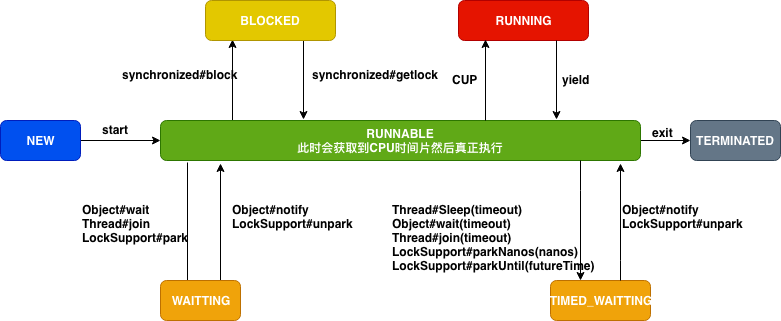

The diagram above was exported from draw.io. Its source (the exported page's mxGraphModel, read from the mxfile embedded in the PNG):
<mxGraphModel dx="758" dy="548" grid="1" gridSize="10" guides="1" tooltips="1" connect="1" arrows="1" fold="1" page="1" pageScale="1" pageWidth="827" pageHeight="1169" math="0" shadow="0">
  <root>
    <mxCell id="ltcZF3u2_EvnNjg1tiwj-0" />
    <mxCell id="ltcZF3u2_EvnNjg1tiwj-1" parent="ltcZF3u2_EvnNjg1tiwj-0" />
    <mxCell id="ltcZF3u2_EvnNjg1tiwj-4" value="" style="edgeStyle=orthogonalEdgeStyle;rounded=0;orthogonalLoop=1;jettySize=auto;html=1;fontStyle=1" parent="ltcZF3u2_EvnNjg1tiwj-1" source="ltcZF3u2_EvnNjg1tiwj-2" target="ltcZF3u2_EvnNjg1tiwj-3" edge="1">
      <mxGeometry relative="1" as="geometry" />
    </mxCell>
    <mxCell id="ltcZF3u2_EvnNjg1tiwj-2" value="NEW" style="rounded=1;whiteSpace=wrap;html=1;fontStyle=1;fillColor=#0050ef;strokeColor=#001DBC;fontColor=#ffffff;" parent="ltcZF3u2_EvnNjg1tiwj-1" vertex="1">
      <mxGeometry x="40" y="160" width="80" height="40" as="geometry" />
    </mxCell>
    <mxCell id="ltcZF3u2_EvnNjg1tiwj-6" value="" style="edgeStyle=orthogonalEdgeStyle;rounded=0;orthogonalLoop=1;jettySize=auto;html=1;fontStyle=1" parent="ltcZF3u2_EvnNjg1tiwj-1" edge="1">
      <mxGeometry relative="1" as="geometry">
        <mxPoint x="227" y="202" as="sourcePoint" />
        <mxPoint x="227" y="339" as="targetPoint" />
      </mxGeometry>
    </mxCell>
    <mxCell id="ltcZF3u2_EvnNjg1tiwj-13" value="" style="edgeStyle=orthogonalEdgeStyle;rounded=0;orthogonalLoop=1;jettySize=auto;html=1;fontStyle=1" parent="ltcZF3u2_EvnNjg1tiwj-1" source="ltcZF3u2_EvnNjg1tiwj-3" target="ltcZF3u2_EvnNjg1tiwj-12" edge="1">
      <mxGeometry relative="1" as="geometry" />
    </mxCell>
    <mxCell id="ltcZF3u2_EvnNjg1tiwj-21" value="" style="edgeStyle=orthogonalEdgeStyle;rounded=0;orthogonalLoop=1;jettySize=auto;html=1;entryX=0.208;entryY=0.975;entryDx=0;entryDy=0;exitX=0.5;exitY=0;exitDx=0;exitDy=0;entryPerimeter=0;fontStyle=1" parent="ltcZF3u2_EvnNjg1tiwj-1" target="ltcZF3u2_EvnNjg1tiwj-20" edge="1">
      <mxGeometry relative="1" as="geometry">
        <mxPoint x="272" y="160" as="sourcePoint" />
      </mxGeometry>
    </mxCell>
    <mxCell id="ltcZF3u2_EvnNjg1tiwj-3" value="RUNNABLE&lt;br&gt;此时会获取到CPU时间片然后真正执行&lt;br&gt;" style="rounded=1;whiteSpace=wrap;html=1;fontStyle=1;fillColor=#60a917;strokeColor=#2D7600;fontColor=#ffffff;" parent="ltcZF3u2_EvnNjg1tiwj-1" vertex="1">
      <mxGeometry x="200" y="160" width="480" height="40" as="geometry" />
    </mxCell>
    <mxCell id="ltcZF3u2_EvnNjg1tiwj-22" value="" style="edgeStyle=orthogonalEdgeStyle;rounded=0;orthogonalLoop=1;jettySize=auto;html=1;exitX=0.75;exitY=1;exitDx=0;exitDy=0;fontStyle=1" parent="ltcZF3u2_EvnNjg1tiwj-1" source="ltcZF3u2_EvnNjg1tiwj-20" edge="1">
      <mxGeometry relative="1" as="geometry">
        <mxPoint x="343" y="159" as="targetPoint" />
      </mxGeometry>
    </mxCell>
    <mxCell id="ltcZF3u2_EvnNjg1tiwj-20" value="BLOCKED" style="rounded=1;whiteSpace=wrap;html=1;fontStyle=1;fillColor=#e3c800;strokeColor=#B09500;fontColor=#ffffff;" parent="ltcZF3u2_EvnNjg1tiwj-1" vertex="1">
      <mxGeometry x="245" y="40" width="130" height="40" as="geometry" />
    </mxCell>
    <mxCell id="ltcZF3u2_EvnNjg1tiwj-12" value="&lt;strong&gt;&lt;span&gt;TERMINATED&lt;/span&gt;&lt;/strong&gt;" style="rounded=1;whiteSpace=wrap;html=1;fillColor=#647687;strokeColor=#314354;fontColor=#ffffff;fontStyle=1" parent="ltcZF3u2_EvnNjg1tiwj-1" vertex="1">
      <mxGeometry x="730" y="160" width="90" height="40" as="geometry" />
    </mxCell>
    <mxCell id="ltcZF3u2_EvnNjg1tiwj-9" value="" style="edgeStyle=orthogonalEdgeStyle;rounded=0;orthogonalLoop=1;jettySize=auto;html=1;exitX=0.75;exitY=0;exitDx=0;exitDy=0;fontStyle=1" parent="ltcZF3u2_EvnNjg1tiwj-1" source="ltcZF3u2_EvnNjg1tiwj-5" edge="1">
      <mxGeometry relative="1" as="geometry">
        <mxPoint x="260" y="203" as="targetPoint" />
        <Array as="points" />
      </mxGeometry>
    </mxCell>
    <mxCell id="ltcZF3u2_EvnNjg1tiwj-5" value="WAITTING&lt;br&gt;" style="rounded=1;whiteSpace=wrap;html=1;fontStyle=1;fillColor=#f0a30a;strokeColor=#BD7000;fontColor=#ffffff;" parent="ltcZF3u2_EvnNjg1tiwj-1" vertex="1">
      <mxGeometry x="200" y="320" width="80" height="40" as="geometry" />
    </mxCell>
    <mxCell id="ltcZF3u2_EvnNjg1tiwj-10" value="Object#wait&lt;br&gt;Thread#join&lt;br&gt;LockSupport#park&lt;br&gt;&lt;br&gt;" style="text;html=1;resizable=0;points=[];autosize=1;align=left;verticalAlign=top;spacingTop=-4;fontStyle=1" parent="ltcZF3u2_EvnNjg1tiwj-1" vertex="1">
      <mxGeometry x="120" y="240" width="110" height="60" as="geometry" />
    </mxCell>
    <mxCell id="ltcZF3u2_EvnNjg1tiwj-11" value="Object#notify&lt;br&gt;LockSupport#unpark&lt;br&gt;" style="text;html=1;resizable=0;points=[];autosize=1;align=left;verticalAlign=top;spacingTop=-4;fontStyle=1" parent="ltcZF3u2_EvnNjg1tiwj-1" vertex="1">
      <mxGeometry x="270" y="240" width="130" height="30" as="geometry" />
    </mxCell>
    <mxCell id="ltcZF3u2_EvnNjg1tiwj-14" value="TIMED_WAITTING&lt;br&gt;" style="rounded=1;whiteSpace=wrap;html=1;fontStyle=1;fillColor=#f0a30a;strokeColor=#BD7000;fontColor=#ffffff;" parent="ltcZF3u2_EvnNjg1tiwj-1" vertex="1">
      <mxGeometry x="590" y="320" width="100" height="40" as="geometry" />
    </mxCell>
    <mxCell id="ltcZF3u2_EvnNjg1tiwj-15" value="" style="edgeStyle=orthogonalEdgeStyle;rounded=0;orthogonalLoop=1;jettySize=auto;html=1;exitX=0.054;exitY=1;exitDx=0;exitDy=0;exitPerimeter=0;fontStyle=1" parent="ltcZF3u2_EvnNjg1tiwj-1" edge="1">
      <mxGeometry relative="1" as="geometry">
        <mxPoint x="619.5" y="200" as="sourcePoint" />
        <mxPoint x="620" y="320" as="targetPoint" />
        <Array as="points">
          <mxPoint x="620" y="230" />
          <mxPoint x="620" y="230" />
        </Array>
      </mxGeometry>
    </mxCell>
    <mxCell id="ltcZF3u2_EvnNjg1tiwj-16" value="" style="edgeStyle=orthogonalEdgeStyle;rounded=0;orthogonalLoop=1;jettySize=auto;html=1;fontStyle=1" parent="ltcZF3u2_EvnNjg1tiwj-1" edge="1">
      <mxGeometry relative="1" as="geometry">
        <mxPoint x="660" y="320" as="sourcePoint" />
        <mxPoint x="659.5" y="203" as="targetPoint" />
        <Array as="points">
          <mxPoint x="660" y="300" />
          <mxPoint x="660" y="300" />
        </Array>
      </mxGeometry>
    </mxCell>
    <mxCell id="ltcZF3u2_EvnNjg1tiwj-17" value="Thread#Sleep(timeout)&lt;br&gt;Object#wait(&lt;span&gt;timeout&lt;/span&gt;)&lt;br&gt;Thread#join(timeout)&lt;br&gt;LockSupport#parkNanos(nanos)&lt;br&gt;LockSupport#parkUntil(futureTime)&lt;br&gt;" style="text;html=1;resizable=0;points=[];autosize=1;align=left;verticalAlign=top;spacingTop=-4;fontStyle=1" parent="ltcZF3u2_EvnNjg1tiwj-1" vertex="1">
      <mxGeometry x="430" y="240" width="200" height="70" as="geometry" />
    </mxCell>
    <mxCell id="ltcZF3u2_EvnNjg1tiwj-19" value="Object#notify&lt;br&gt;LockSupport#unpark&lt;br&gt;" style="text;html=1;resizable=0;points=[];autosize=1;align=left;verticalAlign=top;spacingTop=-4;fontStyle=1" parent="ltcZF3u2_EvnNjg1tiwj-1" vertex="1">
      <mxGeometry x="660" y="240" width="130" height="30" as="geometry" />
    </mxCell>
    <mxCell id="ltcZF3u2_EvnNjg1tiwj-23" value="synchronized#block" style="text;html=1;resizable=0;points=[];autosize=1;align=left;verticalAlign=top;spacingTop=-4;fontStyle=1" parent="ltcZF3u2_EvnNjg1tiwj-1" vertex="1">
      <mxGeometry x="160" y="105" width="120" height="20" as="geometry" />
    </mxCell>
    <mxCell id="ltcZF3u2_EvnNjg1tiwj-24" value="synchronized#getlock" style="text;html=1;resizable=0;points=[];autosize=1;align=left;verticalAlign=top;spacingTop=-4;fontStyle=1" parent="ltcZF3u2_EvnNjg1tiwj-1" vertex="1">
      <mxGeometry x="350" y="105" width="130" height="20" as="geometry" />
    </mxCell>
    <mxCell id="geuYJGAxp1ekK9iBros8-0" value="exit" style="text;html=1;resizable=0;points=[];autosize=1;align=left;verticalAlign=top;spacingTop=-4;fontStyle=1" parent="ltcZF3u2_EvnNjg1tiwj-1" vertex="1">
      <mxGeometry x="690" y="163" width="30" height="20" as="geometry" />
    </mxCell>
    <mxCell id="geuYJGAxp1ekK9iBros8-1" value="start" style="text;html=1;resizable=0;points=[];autosize=1;align=left;verticalAlign=top;spacingTop=-4;fontStyle=1" parent="ltcZF3u2_EvnNjg1tiwj-1" vertex="1">
      <mxGeometry x="140" y="160" width="40" height="20" as="geometry" />
    </mxCell>
    <mxCell id="GxTdV-HtIACd7xnkZ0H2-0" value="RUNNING" style="rounded=1;whiteSpace=wrap;html=1;fontStyle=1;fillColor=#e51400;strokeColor=#B20000;fontColor=#ffffff;" vertex="1" parent="ltcZF3u2_EvnNjg1tiwj-1">
      <mxGeometry x="498" y="40" width="130" height="40" as="geometry" />
    </mxCell>
    <mxCell id="GxTdV-HtIACd7xnkZ0H2-1" value="" style="edgeStyle=orthogonalEdgeStyle;rounded=0;orthogonalLoop=1;jettySize=auto;html=1;exitX=0.75;exitY=1;exitDx=0;exitDy=0;fontStyle=1" edge="1" source="GxTdV-HtIACd7xnkZ0H2-0" parent="ltcZF3u2_EvnNjg1tiwj-1">
      <mxGeometry relative="1" as="geometry">
        <mxPoint x="596" y="159" as="targetPoint" />
      </mxGeometry>
    </mxCell>
    <mxCell id="GxTdV-HtIACd7xnkZ0H2-3" value="" style="edgeStyle=orthogonalEdgeStyle;rounded=0;orthogonalLoop=1;jettySize=auto;html=1;entryX=0.208;entryY=0.975;entryDx=0;entryDy=0;exitX=0.5;exitY=0;exitDx=0;exitDy=0;entryPerimeter=0;fontStyle=1" edge="1" target="GxTdV-HtIACd7xnkZ0H2-0" parent="ltcZF3u2_EvnNjg1tiwj-1">
      <mxGeometry relative="1" as="geometry">
        <mxPoint x="525" y="160" as="sourcePoint" />
      </mxGeometry>
    </mxCell>
    <mxCell id="GxTdV-HtIACd7xnkZ0H2-4" value="yield&lt;br&gt;" style="text;html=1;resizable=0;points=[];autosize=1;align=left;verticalAlign=top;spacingTop=-4;fontStyle=1" vertex="1" parent="ltcZF3u2_EvnNjg1tiwj-1">
      <mxGeometry x="600" y="110" width="40" height="20" as="geometry" />
    </mxCell>
    <mxCell id="GxTdV-HtIACd7xnkZ0H2-5" value="CUP" style="text;html=1;resizable=0;points=[];autosize=1;align=left;verticalAlign=top;spacingTop=-4;fontStyle=1" vertex="1" parent="ltcZF3u2_EvnNjg1tiwj-1">
      <mxGeometry x="490" y="110" width="40" height="20" as="geometry" />
    </mxCell>
  </root>
</mxGraphModel>